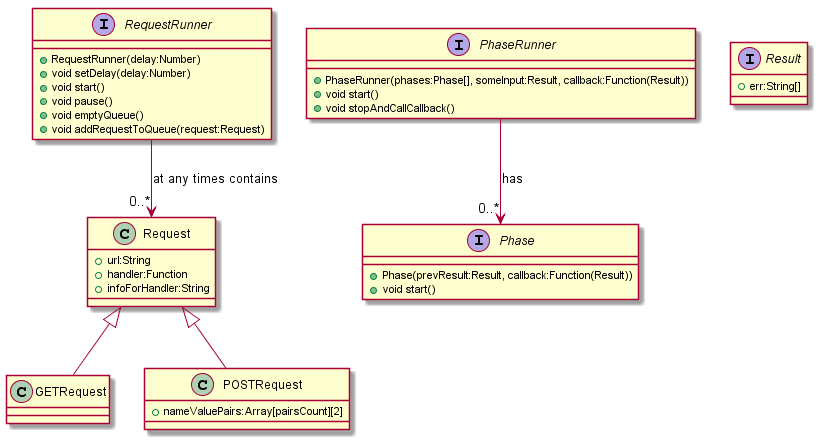

The diagram above was rendered by PlantUML. Its source (embedded in the PNG):
@startuml
  Request <|-- GETRequest
  Request <|-- POSTRequest
  RequestRunner --> "0..*" Request : at any times contains
  PhaseRunner --> "0..*" Phase : has
  class Request {
    +url:String
    +handler:Function
    +infoForHandler:String
  }
  class GETRequest {
  }
  class POSTRequest {
    +nameValuePairs:Array[pairsCount][2]
  }
  interface RequestRunner {
    +RequestRunner(delay:Number)
    +void setDelay(delay:Number)
    +void start()
    +void pause()
    +void emptyQueue()
    +void addRequestToQueue(request:Request)
  }
  interface Phase {
    +Phase(prevResult:Result, callback:Function(Result))
    +void start()
  }
  interface PhaseRunner {
    +PhaseRunner(phases:Phase[], someInput:Result, callback:Function(Result))
    +void start()
    +void stopAndCallCallback()
  }
  interface Result {
    +err:String[]
  }
@enduml